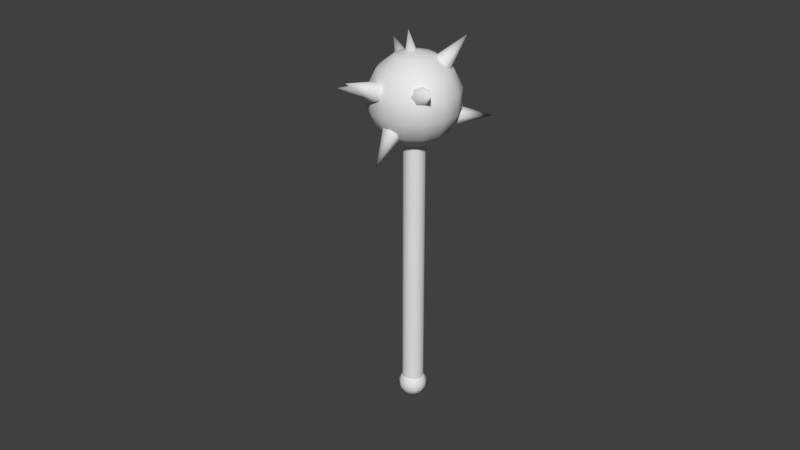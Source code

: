 # Source: Maczuga.blend  (saved by Blender 2.79.0; exported with 4.5.12 LTS)
import bpy
from mathutils import Matrix  # noqa: F401  (used for matrix-valued properties, if any)

bpy.ops.wm.read_factory_settings(use_empty=True)
scene = bpy.context.scene
scene.name = 'Scene'

# ---- collections
col_collection_1 = bpy.data.collections.new('Collection 1'); scene.collection.children.link(col_collection_1)

# ---- world
world_world = bpy.data.worlds.new('World'); scene.world = world_world
world_world.color = (0.05088, 0.05088, 0.05088)
world_world.use_sun_shadow = False
world_world.sun_shadow_jitter_overblur = 0.0
world_world.cycles.sampling_method = 'MANUAL'

# ---- meshes
me_cone_009 = bpy.data.meshes.new('Cone.009')
me_cone_009.from_pydata([(0.03952, 1.0, -0.01037), (0.8214, 0.6235, -0.01037), (1.014, -0.2225, -0.01037), (0.4734, -0.901, -0.01037), (0.03952, -2.364e-07, 1.99), (-0.3944, -0.901, -0.01037), (-0.9354, -0.2225, -0.01037), (-0.7423, 0.6235, -0.01037), (2.356, 3.215, -2.24), (2.426, 2.993, -2.71), (2.725, 2.253, -2.901), (3.028, 1.552, -2.67), (6.012, 3.672, -2.389), (3.107, 1.418, -2.189), (2.902, 1.952, -1.822), (2.568, 2.752, -1.845), (-0.4394, -3.878, -2.367), (0.3289, -4.137, -2.193), (1.12, -3.997, -2.378), (1.337, -3.564, -2.783), (0.1052, -6.613, -3.73), (0.8181, -3.164, -3.103), (-0.04707, -3.098, -3.097), (-0.6067, -3.416, -2.769), (-3.949, 1.488, -0.9561), (-3.513, 1.081, -0.6016), (-3.507, 0.2348, -0.4928), (-3.934, -0.4126, -0.7117), (-6.828, 0.9823, 0.314), (-4.473, -0.3739, -1.093), (-4.719, 0.3217, -1.351), (-4.485, 1.15, -1.289), (-3.018, -2.189, -0.487), (-2.243, -2.388, -0.2977), (-1.653, -2.952, -0.4633), (-1.693, -3.458, -0.8592), (-3.991, -5.452, 0.3199), (-2.332, -3.524, -1.187), (-3.089, -3.101, -1.2), (-3.394, -2.507, -0.8888), (-4.47, -0.1862, -3.384), (-4.624, -0.8152, -3.059), (-4.287, -1.614, -3.041), (-3.713, -1.981, -3.343), (-6.637, -2.247, -4.604), (-3.334, -1.64, -3.738), (-3.436, -0.8478, -3.928), (-3.941, -0.2007, -3.771), (-1.204, 2.261, -4.144), (-1.599, 1.505, -4.233), (-1.241, 0.7318, -4.325), (-0.4, 0.524, -4.352), (-0.6147, 2.217, -6.195), (0.2911, 1.038, -4.293), (0.3117, 1.887, -4.192), (-0.3536, 2.431, -4.126), (-1.237, 4.794, -2.079), (-1.732, 4.547, -2.455), (-1.486, 4.322, -2.905), (-0.6841, 4.288, -3.091), (-1.037, 7.965, -3.139), (0.06947, 4.472, -2.873), (0.2075, 4.735, -2.414), (-0.374, 4.878, -2.061), (-1.568, 2.682, -0.2743), (-2.1, 3.103, -0.5787), (-1.895, 3.63, -0.9488), (-1.108, 3.866, -1.106), (-1.169, 6.027, 0.579), (-0.3312, 3.633, -0.9317), (-0.1502, 3.107, -0.5574), (-0.7007, 2.683, -0.2648), (-3.79, 0.2352, -2.363), (-3.591, 0.2284, -2.838), (-3.25, 0.8656, -3.108), (-3.025, 1.667, -2.97), (-6.673, 2.243, -3.006), (-3.084, 2.029, -2.528), (-3.384, 1.679, -2.114), (-3.698, 0.8807, -2.041), (26.21, -8.255, 3.927), (28.56, -8.939, 4.439), (26.29, -8.328, 3.782), (26.52, -8.919, 3.847), (26.97, -9.34, 3.953), (27.55, -9.509, 4.079), (28.14, -9.392, 4.201), (28.64, -9.012, 4.294), (26.4, -8.28, 3.64), (26.72, -8.833, 3.591), (27.22, -9.234, 3.634), (27.8, -9.403, 3.761), (28.34, -9.306, 3.945), (28.75, -8.964, 4.152), (26.52, -8.123, 3.53), (26.94, -8.549, 3.393), (27.49, -8.879, 3.387), (28.07, -9.048, 3.513), (28.56, -9.022, 3.747), (28.87, -8.806, 4.042), (26.63, -7.885, 3.473), (27.13, -8.122, 3.291), (27.74, -8.346, 3.259), (28.32, -8.515, 3.386), (28.76, -8.595, 3.645), (28.98, -8.569, 3.985), (26.7, -7.616, 3.481), (27.27, -7.636, 3.305), (27.9, -7.741, 3.277), (28.48, -7.91, 3.403), (28.89, -8.109, 3.659), (29.05, -8.3, 3.993), (26.73, -7.368, 3.552), (27.31, -7.188, 3.433), (27.95, -7.183, 3.436), (28.53, -7.352, 3.563), (28.93, -7.662, 3.787), (29.07, -8.051, 4.064), (26.7, -7.19, 3.672), (27.25, -6.868, 3.649), (27.88, -6.783, 3.706), (28.46, -6.951, 3.832), (28.88, -7.341, 4.003), (29.04, -7.873, 4.184), (26.62, -7.117, 3.817), (27.11, -6.737, 3.91), (27.71, -6.619, 4.032), (28.29, -6.788, 4.158), (28.73, -7.21, 4.264), (28.96, -7.801, 4.329), (26.51, -7.164, 3.959), (26.91, -6.822, 4.165), (27.46, -6.726, 4.35), (28.04, -6.895, 4.477), (28.53, -7.295, 4.52), (28.85, -7.848, 4.471), (26.38, -7.322, 4.069), (26.69, -7.106, 4.364), (27.18, -7.08, 4.598), (27.76, -7.249, 4.724), (28.31, -7.58, 4.718), (28.73, -8.006, 4.581), (26.28, -7.559, 4.126), (26.5, -7.534, 4.466), (26.94, -7.613, 4.725), (27.52, -7.782, 4.852), (28.12, -8.007, 4.82), (28.62, -8.243, 4.637), (28.93, -8.444, 4.339), (26.2, -7.829, 4.118), (26.36, -8.019, 4.452), (26.77, -8.219, 4.708), (27.35, -8.388, 4.834), (27.99, -8.492, 4.806), (28.55, -8.512, 4.63), (26.18, -8.077, 4.047), (26.32, -8.467, 4.324), (26.72, -8.777, 4.548), (27.3, -8.946, 4.675), (27.95, -8.94, 4.678), (28.53, -8.761, 4.559), (26.32, -7.685, 3.771), (26.38, -8.788, 4.108), (26.79, -9.177, 4.279), (27.37, -9.346, 4.405), (28.0, -9.261, 4.462), (2.25, -1.818, -1.445), (2.446, -1.735, -1.693), (2.659, -1.458, -1.887), (2.849, -1.042, -1.986), (2.978, -0.569, -1.973), (3.019, -0.1332, -1.848), (2.965, 0.1793, -1.638), (2.826, 0.3067, -1.383), (2.631, 0.2236, -1.135), (2.417, -0.05337, -0.9413), (2.227, -0.4694, -0.8417), (2.099, -0.9422, -0.8555), (2.058, -1.378, -0.9798), (2.112, -1.69, -1.19), (26.76, -8.957, 3.897), (26.95, -8.874, 3.649), (27.17, -8.597, 3.456), (27.36, -8.181, 3.356), (27.48, -7.708, 3.37), (27.52, -7.272, 3.494), (27.47, -6.96, 3.705), (27.33, -6.832, 3.959), (27.14, -6.915, 4.208), (26.92, -7.192, 4.401), (26.73, -7.608, 4.501), (26.6, -8.081, 4.487), (26.56, -8.517, 4.363), (26.62, -8.829, 4.152), (-5.294, -0.3714, -2.554), (2.083, -2.52, -0.9457), (-5.045, -0.5995, -3.01), (-4.323, -2.456, -2.807), (-2.912, -3.781, -2.474), (-1.09, -4.312, -2.076), (0.7813, -3.943, -1.694), (2.331, -2.748, -1.402), (-4.695, -0.4508, -3.455), (-3.692, -2.188, -3.609), (-2.125, -3.447, -3.474), (-0.3027, -3.978, -3.077), (1.413, -3.675, -2.496), (2.681, -2.6, -1.847), (-4.312, 0.04538, -3.801), (-3.002, -1.294, -4.233), (-1.264, -2.332, -4.252), (0.5582, -2.863, -3.855), (2.103, -2.781, -3.12), (3.065, -2.104, -2.193), (-3.972, 0.7907, -3.98), (-2.389, 0.04872, -4.554), (-0.4995, -0.6576, -4.653), (1.322, -1.188, -4.256), (2.716, -1.438, -3.441), (3.405, -1.358, -2.372), (-3.742, 1.637, -3.955), (-1.975, 1.575, -4.51), (0.01665, 1.245, -4.597), (1.839, 0.7145, -4.2), (3.13, 0.08756, -3.397), (3.634, -0.5114, -2.347), (-3.668, 2.418, -3.732), (-1.842, 2.981, -4.108), (0.1825, 2.999, -4.097), (2.004, 2.469, -3.7), (3.263, 1.494, -2.996), (3.708, 0.2692, -2.124), (-3.765, 2.978, -3.356), (-2.016, 3.99, -3.429), (-0.03479, 4.257, -3.25), (1.787, 3.726, -2.853), (3.088, 2.503, -2.317), (3.612, 0.829, -1.747), (-4.013, 3.206, -2.899), (-2.463, 4.401, -2.607), (-0.5922, 4.77, -2.225), (1.23, 4.239, -1.828), (2.641, 2.914, -1.494), (3.363, 1.057, -1.291), (-4.363, 3.057, -2.454), (-3.095, 4.133, -1.805), (-1.379, 4.435, -1.224), (0.4426, 3.905, -0.8271), (2.01, 2.646, -0.6921), (3.013, 0.9084, -0.8459), (-4.747, 2.561, -2.108), (-3.785, 3.239, -1.181), (-2.24, 3.321, -0.4466), (-0.4183, 2.79, -0.04942), (1.32, 1.752, -0.06842), (2.63, 0.4122, -0.4998), (-5.087, 1.816, -1.93), (-4.398, 1.896, -0.8598), (-3.004, 1.646, -0.04571), (-1.183, 1.115, 0.3515), (0.707, 0.4089, 0.2531), (2.29, -0.3331, -0.3214), (3.253, -0.9637, -1.258), (-5.316, 0.969, -1.954), (-4.812, 0.37, -0.9042), (-3.521, -0.2569, -0.1011), (-1.699, -0.7876, 0.2961), (0.2931, -1.117, 0.2087), (2.06, -1.18, -0.3461), (-5.39, 0.1884, -2.177), (-4.945, -1.037, -1.306), (-3.686, -2.011, -0.6017), (-1.864, -2.542, -0.2045), (0.1601, -2.524, -0.1928), (1.986, -1.961, -0.5689), (-4.935, 1.421, -3.043), (-4.77, -2.045, -1.985), (-3.469, -3.269, -1.448), (-1.647, -3.8, -1.051), (0.3343, -3.532, -0.8719)], [], [(0, 4, 1), (1, 4, 2), (2, 4, 3), (3, 4, 5), (5, 4, 6), (6, 4, 7), (7, 4, 0), (8, 12, 9), (9, 12, 10), (10, 12, 11), (11, 12, 13), (13, 12, 14), (14, 12, 15), (15, 12, 8), (16, 20, 17), (17, 20, 18), (18, 20, 19), (19, 20, 21), (21, 20, 22), (22, 20, 23), (23, 20, 16), (24, 28, 25), (25, 28, 26), (26, 28, 27), (27, 28, 29), (29, 28, 30), (30, 28, 31), (31, 28, 24), (32, 36, 33), (33, 36, 34), (34, 36, 35), (35, 36, 37), (37, 36, 38), (38, 36, 39), (39, 36, 32), (40, 44, 41), (41, 44, 42), (42, 44, 43), (43, 44, 45), (45, 44, 46), (46, 44, 47), (47, 44, 40), (48, 52, 49), (49, 52, 50), (50, 52, 51), (51, 52, 53), (53, 52, 54), (54, 52, 55), (55, 52, 48), (56, 60, 57), (57, 60, 58), (58, 60, 59), (59, 60, 61), (61, 60, 62), (62, 60, 63), (63, 60, 56), (64, 68, 65), (65, 68, 66), (66, 68, 67), (67, 68, 69), (69, 68, 70), (70, 68, 71), (71, 68, 64), (72, 76, 73), (73, 76, 74), (74, 76, 75), (75, 76, 77), (77, 76, 78), (78, 76, 79), (79, 76, 72), (148, 81, 87), (165, 164, 85, 86), (163, 162, 83, 84), (80, 161, 82), (81, 165, 86, 87), (164, 163, 84, 85), (162, 80, 82, 83), (83, 82, 88, 89), (148, 87, 93), (86, 85, 91, 92), (84, 83, 89, 90), (82, 161, 88), (87, 86, 92, 93), (85, 84, 90, 91), (148, 93, 99), (92, 91, 97, 98), (90, 89, 95, 96), (88, 161, 94), (93, 92, 98, 99), (91, 90, 96, 97), (89, 88, 94, 95), (98, 97, 103, 104), (96, 95, 101, 102), (94, 161, 100), (99, 98, 104, 105), (97, 96, 102, 103), (95, 94, 100, 101), (148, 99, 105), (100, 161, 106), (105, 104, 110, 111), (103, 102, 108, 109), (101, 100, 106, 107), (148, 105, 111), (104, 103, 109, 110), (102, 101, 107, 108), (111, 110, 116, 117), (109, 108, 114, 115), (107, 106, 112, 113), (148, 111, 117), (110, 109, 115, 116), (108, 107, 113, 114), (106, 161, 112), (115, 114, 120, 121), (113, 112, 118, 119), (148, 117, 123), (116, 115, 121, 122), (114, 113, 119, 120), (112, 161, 118), (117, 116, 122, 123), (148, 123, 129), (122, 121, 127, 128), (120, 119, 125, 126), (118, 161, 124), (123, 122, 128, 129), (121, 120, 126, 127), (119, 118, 124, 125), (148, 129, 135), (128, 127, 133, 134), (126, 125, 131, 132), (124, 161, 130), (129, 128, 134, 135), (127, 126, 132, 133), (125, 124, 130, 131), (132, 131, 137, 138), (130, 161, 136), (135, 134, 140, 141), (133, 132, 138, 139), (131, 130, 136, 137), (148, 135, 141), (134, 133, 139, 140), (141, 140, 146, 147), (139, 138, 144, 145), (137, 136, 142, 143), (148, 141, 147), (140, 139, 145, 146), (138, 137, 143, 144), (136, 161, 142), (147, 146, 153, 154), (145, 144, 151, 152), (143, 142, 149, 150), (148, 147, 154), (146, 145, 152, 153), (144, 143, 150, 151), (142, 161, 149), (150, 149, 155, 156), (148, 154, 160), (153, 152, 158, 159), (151, 150, 156, 157), (149, 161, 155), (154, 153, 159, 160), (152, 151, 157, 158), (148, 160, 81), (159, 158, 164, 165), (157, 156, 162, 163), (155, 161, 80), (160, 159, 165, 81), (158, 157, 163, 164), (156, 155, 80, 162), (169, 170, 184, 183), (178, 192, 191, 177), (170, 171, 185, 184), (179, 193, 192, 178), (171, 172, 186, 185), (166, 180, 193, 179), (173, 187, 186, 172), (174, 188, 187, 173), (167, 181, 180, 166), (174, 175, 189, 188), (168, 182, 181, 167), (175, 176, 190, 189), (169, 183, 182, 168), (176, 177, 191, 190), (262, 195, 201), (279, 278, 199, 200), (277, 276, 197, 198), (194, 275, 196), (195, 279, 200, 201), (278, 277, 198, 199), (276, 194, 196, 197), (197, 196, 202, 203), (262, 201, 207), (200, 199, 205, 206), (198, 197, 203, 204), (196, 275, 202), (201, 200, 206, 207), (199, 198, 204, 205), (262, 207, 213), (206, 205, 211, 212), (204, 203, 209, 210), (202, 275, 208), (207, 206, 212, 213), (205, 204, 210, 211), (203, 202, 208, 209), (212, 211, 217, 218), (210, 209, 215, 216), (208, 275, 214), (213, 212, 218, 219), (211, 210, 216, 217), (209, 208, 214, 215), (262, 213, 219), (214, 275, 220), (219, 218, 224, 225), (217, 216, 222, 223), (215, 214, 220, 221), (262, 219, 225), (218, 217, 223, 224), (216, 215, 221, 222), (225, 224, 230, 231), (223, 222, 228, 229), (221, 220, 226, 227), (262, 225, 231), (224, 223, 229, 230), (222, 221, 227, 228), (220, 275, 226), (229, 228, 234, 235), (227, 226, 232, 233), (262, 231, 237), (230, 229, 235, 236), (228, 227, 233, 234), (226, 275, 232), (231, 230, 236, 237), (262, 237, 243), (236, 235, 241, 242), (234, 233, 239, 240), (232, 275, 238), (237, 236, 242, 243), (235, 234, 240, 241), (233, 232, 238, 239), (262, 243, 249), (242, 241, 247, 248), (240, 239, 245, 246), (238, 275, 244), (243, 242, 248, 249), (241, 240, 246, 247), (239, 238, 244, 245), (246, 245, 251, 252), (244, 275, 250), (249, 248, 254, 255), (247, 246, 252, 253), (245, 244, 250, 251), (262, 249, 255), (248, 247, 253, 254), (255, 254, 260, 261), (253, 252, 258, 259), (251, 250, 256, 257), (262, 255, 261), (254, 253, 259, 260), (252, 251, 257, 258), (250, 275, 256), (261, 260, 267, 268), (259, 258, 265, 266), (257, 256, 263, 264), (262, 261, 268), (260, 259, 266, 267), (258, 257, 264, 265), (256, 275, 263), (264, 263, 269, 270), (262, 268, 274), (267, 266, 272, 273), (265, 264, 270, 271), (263, 275, 269), (268, 267, 273, 274), (266, 265, 271, 272), (262, 274, 195), (273, 272, 278, 279), (271, 270, 276, 277), (269, 275, 194), (274, 273, 279, 195), (272, 271, 277, 278), (270, 269, 194, 276)])
me_cone_009.polygons.foreach_set('use_smooth', [True] * 280)
_uv = me_cone_009.uv_layers.new(name='UVMap')
_uv.uv.foreach_set('vector', [0.8313, 0.5611, 0.8818, 0.6358, 0.8067, 0.5859, 0.8067, 0.5859, 0.8818, 0.6358, 0.7933, 0.6183, 0.7933, 0.6183, 0.8818, 0.6358, 0.7933, 0.6533, 0.7933, 0.6533, 0.8818, 0.6358, 0.8067, 0.6856, 0.8067, 0.6856, 0.8818, 0.6358, 0.8313, 0.7105, 0.8313, 0.7105, 0.8818, 0.6358, 0.8636, 0.7241, 0.8636, 0.5475, 0.8818, 0.6358, 0.8313, 0.5611, 0.6535, 0.3251, 0.7923, 0.3786, 0.6482, 0.3456, 0.6482, 0.3456, 0.7923, 0.3786, 0.6464, 0.3786, 0.757, 0.2371, 0.7923, 0.3786, 0.7262, 0.2462, 0.7262, 0.2462, 0.7923, 0.3786, 0.7084, 0.2561, 0.7084, 0.2561, 0.7923, 0.3786, 0.6896, 0.276, 0.6896, 0.276, 0.7923, 0.3786, 0.6678, 0.3034, 0.6678, 0.3034, 0.7923, 0.3786, 0.6535, 0.3251, 0.7847, 0.5361, 0.7847, 0.4109, 0.8161, 0.5246, 0.8161, 0.5246, 0.7847, 0.4109, 0.8488, 0.5189, 0.8488, 0.5189, 0.7847, 0.4109, 0.8741, 0.516, 0.8741, 0.516, 0.7847, 0.4109, 0.8985, 0.4996, 0.8129, 0.2034, 0.6686, 0.2034, 0.8086, 0.1686, 0.8086, 0.1686, 0.6686, 0.2034, 0.7929, 0.1441, 0.7929, 0.1441, 0.6686, 0.2034, 0.7708, 0.1311, 0.7852, 0.6758, 0.6567, 0.6758, 0.7928, 0.6489, 0.7928, 0.6489, 0.6567, 0.6758, 0.7843, 0.6156, 0.7843, 0.6156, 0.6567, 0.6758, 0.763, 0.591, 0.763, 0.591, 0.6567, 0.6758, 0.7376, 0.5827, 0.7376, 0.5827, 0.6567, 0.6758, 0.7068, 0.5761, 0.7068, 0.5761, 0.6567, 0.6758, 0.6748, 0.5626, 0.6748, 0.5626, 0.6567, 0.6758, 0.6502, 0.5475, 0.6821, 0.5361, 0.6535, 0.3979, 0.7145, 0.5289, 0.7145, 0.5289, 0.6535, 0.3979, 0.7415, 0.5089, 0.7415, 0.5089, 0.6535, 0.3979, 0.752, 0.4852, 0.752, 0.4852, 0.6535, 0.3979, 0.7573, 0.4566, 0.7573, 0.4566, 0.6535, 0.3979, 0.7693, 0.4237, 0.7693, 0.4237, 0.6535, 0.3979, 0.7841, 0.3979, 0.6577, 0.5285, 0.6535, 0.3979, 0.6821, 0.5361, 0.6686, 0.1305, 0.6686, 0.0002762, 0.6935, 0.1151, 0.6935, 0.1151, 0.6686, 0.0002762, 0.7259, 0.1019, 0.7259, 0.1019, 0.6686, 0.0002762, 0.7553, 0.09569, 0.7553, 0.09569, 0.6686, 0.0002762, 0.7793, 0.08579, 0.7793, 0.08579, 0.6686, 0.0002762, 0.7994, 0.05944, 0.7994, 0.05944, 0.6686, 0.0002762, 0.8067, 0.02652, 0.8067, 0.02652, 0.6686, 0.0002762, 0.7989, 0.001289, 0.873, 0.3574, 0.7928, 0.3261, 0.8859, 0.3253, 0.8859, 0.3253, 0.7928, 0.3261, 0.8859, 0.2908, 0.8859, 0.2908, 0.7928, 0.3261, 0.8695, 0.2599, 0.8695, 0.2599, 0.7928, 0.3261, 0.8402, 0.241, 0.8402, 0.241, 0.7928, 0.3261, 0.8059, 0.2371, 0.827, 0.4093, 0.7928, 0.3261, 0.8526, 0.3859, 0.8526, 0.3859, 0.7928, 0.3261, 0.873, 0.3574, 0.5812, 0.5124, 0.653, 0.3979, 0.6004, 0.5313, 0.6004, 0.5313, 0.653, 0.3979, 0.62, 0.5426, 0.62, 0.5426, 0.653, 0.3979, 0.653, 0.5469, 0.5067, 0.4262, 0.653, 0.3979, 0.5171, 0.457, 0.5171, 0.457, 0.653, 0.3979, 0.5319, 0.4733, 0.5319, 0.4733, 0.653, 0.3979, 0.5546, 0.4897, 0.5546, 0.4897, 0.653, 0.3979, 0.5812, 0.5124, 0.5067, 0.3342, 0.6458, 0.3175, 0.5209, 0.3606, 0.5209, 0.3606, 0.6458, 0.3175, 0.5432, 0.3763, 0.5432, 0.3763, 0.6458, 0.3175, 0.5695, 0.3974, 0.57, 0.2371, 0.6458, 0.3175, 0.5433, 0.2571, 0.5433, 0.2571, 0.6458, 0.3175, 0.5209, 0.2723, 0.5209, 0.2723, 0.6458, 0.3175, 0.5067, 0.2992, 0.5067, 0.2992, 0.6458, 0.3175, 0.5067, 0.3342, 0.5907, 0.6644, 0.5067, 0.5475, 0.6093, 0.6551, 0.6093, 0.6551, 0.5067, 0.5475, 0.6296, 0.6315, 0.6296, 0.6315, 0.5067, 0.5475, 0.6456, 0.6014, 0.6456, 0.6014, 0.5067, 0.5475, 0.6496, 0.5786, 0.5067, 0.6937, 0.5067, 0.5475, 0.53, 0.6848, 0.53, 0.6848, 0.5067, 0.5475, 0.5627, 0.6731, 0.5627, 0.6731, 0.5067, 0.5475, 0.5907, 0.6644, 0.6459, 0.1201, 0.6323, 0.08581, 0.6395, 0.08136, 0.6133, 0.07001, 0.595, 0.06434, 0.6008, 0.05303, 0.6212, 0.06095, 0.5782, 0.06503, 0.5628, 0.07068, 0.5613, 0.06023, 0.5808, 0.05311, 0.5476, 0.08289, 0.5285, 0.1114, 0.5431, 0.0767, 0.6323, 0.08581, 0.6133, 0.07001, 0.6212, 0.06095, 0.6395, 0.08136, 0.595, 0.06434, 0.5782, 0.06503, 0.5808, 0.05311, 0.6008, 0.05303, 0.5628, 0.07068, 0.5476, 0.08289, 0.5431, 0.0767, 0.5613, 0.06023, 0.5613, 0.06023, 0.5431, 0.0767, 0.5344, 0.07239, 0.5548, 0.04758, 0.6459, 0.1201, 0.6395, 0.08136, 0.6499, 0.08188, 0.6212, 0.06095, 0.6008, 0.05303, 0.6113, 0.03948, 0.6353, 0.0546, 0.5808, 0.05311, 0.5613, 0.06023, 0.5548, 0.04758, 0.5829, 0.03633, 0.5431, 0.0767, 0.5285, 0.1114, 0.5344, 0.07239, 0.6395, 0.08136, 0.6212, 0.06095, 0.6353, 0.0546, 0.6499, 0.08188, 0.6008, 0.05303, 0.5808, 0.05311, 0.5829, 0.03633, 0.6113, 0.03948, 0.6459, 0.1201, 0.6499, 0.08188, 0.6623, 0.09031, 0.6353, 0.0546, 0.6113, 0.03948, 0.6365, 0.0144, 0.663, 0.0537, 0.5829, 0.03633, 0.5548, 0.04758, 0.5327, 0.02596, 0.5831, 0.0002762, 0.5344, 0.07239, 0.5285, 0.1114, 0.5192, 0.07346, 0.6499, 0.08188, 0.6353, 0.0546, 0.663, 0.0537, 0.6623, 0.09031, 0.6113, 0.03948, 0.5829, 0.03633, 0.5831, 0.0002762, 0.6365, 0.0144, 0.5548, 0.04758, 0.5344, 0.07239, 0.5192, 0.07346, 0.5327, 0.02596, 0.6626, 0.2014, 0.6224, 0.2365, 0.6129, 0.1908, 0.6373, 0.1725, 0.5648, 0.2365, 0.5178, 0.2026, 0.5439, 0.1769, 0.577, 0.1952, 0.5067, 0.1494, 0.5285, 0.1114, 0.5272, 0.1453, 0.6681, 0.1554, 0.6626, 0.2014, 0.6373, 0.1725, 0.6468, 0.1493, 0.6224, 0.2365, 0.5648, 0.2365, 0.577, 0.1952, 0.6129, 0.1908, 0.5178, 0.2026, 0.5067, 0.1494, 0.5272, 0.1453, 0.5439, 0.1769, 0.6459, 0.1201, 0.6681, 0.1554, 0.6468, 0.1493, 0.5272, 0.1453, 0.5285, 0.1114, 0.5411, 0.1392, 0.6468, 0.1493, 0.6373, 0.1725, 0.62, 0.1548, 0.6332, 0.1432, 0.6129, 0.1908, 0.577, 0.1952, 0.5812, 0.164, 0.6026, 0.1625, 0.5439, 0.1769, 0.5272, 0.1453, 0.5411, 0.1392, 0.5593, 0.1567, 0.6459, 0.1201, 0.6468, 0.1493, 0.6332, 0.1432, 0.6373, 0.1725, 0.6129, 0.1908, 0.6026, 0.1625, 0.62, 0.1548, 0.577, 0.1952, 0.5439, 0.1769, 0.5593, 0.1567, 0.5812, 0.164, 0.6332, 0.1432, 0.62, 0.1548, 0.6094, 0.1443, 0.6238, 0.1388, 0.6026, 0.1625, 0.5812, 0.164, 0.5823, 0.1467, 0.5962, 0.1468, 0.5593, 0.1567, 0.5411, 0.1392, 0.5502, 0.1338, 0.5668, 0.1435, 0.6459, 0.1201, 0.6332, 0.1432, 0.6238, 0.1388, 0.62, 0.1548, 0.6026, 0.1625, 0.5962, 0.1468, 0.6094, 0.1443, 0.5812, 0.164, 0.5593, 0.1567, 0.5668, 0.1435, 0.5823, 0.1467, 0.5411, 0.1392, 0.5285, 0.1114, 0.5502, 0.1338, 0.5962, 0.1468, 0.5823, 0.1467, 0.5819, 0.1369, 0.5924, 0.1378, 0.5668, 0.1435, 0.5502, 0.1338, 0.5553, 0.1288, 0.5703, 0.1345, 0.6459, 0.1201, 0.6238, 0.1388, 0.6179, 0.1344, 0.6094, 0.1443, 0.5962, 0.1468, 0.5924, 0.1378, 0.6034, 0.1373, 0.5823, 0.1467, 0.5668, 0.1435, 0.5703, 0.1345, 0.5819, 0.1369, 0.5502, 0.1338, 0.5285, 0.1114, 0.5553, 0.1288, 0.6238, 0.1388, 0.6094, 0.1443, 0.6034, 0.1373, 0.6179, 0.1344, 0.6459, 0.1201, 0.6179, 0.1344, 0.6152, 0.1297, 0.6034, 0.1373, 0.5924, 0.1378, 0.5901, 0.1315, 0.6005, 0.1316, 0.5819, 0.1369, 0.5703, 0.1345, 0.5709, 0.1283, 0.5808, 0.1304, 0.5553, 0.1288, 0.5285, 0.1114, 0.5576, 0.124, 0.6179, 0.1344, 0.6034, 0.1373, 0.6005, 0.1316, 0.6152, 0.1297, 0.5924, 0.1378, 0.5819, 0.1369, 0.5808, 0.1304, 0.5901, 0.1315, 0.5703, 0.1345, 0.5553, 0.1288, 0.5576, 0.124, 0.5709, 0.1283, 0.6459, 0.1201, 0.6152, 0.1297, 0.6148, 0.1244, 0.6005, 0.1316, 0.5901, 0.1315, 0.5886, 0.125, 0.5996, 0.1253, 0.5808, 0.1304, 0.5709, 0.1283, 0.5697, 0.1223, 0.5791, 0.1241, 0.5576, 0.124, 0.5285, 0.1114, 0.5576, 0.1189, 0.6152, 0.1297, 0.6005, 0.1316, 0.5996, 0.1253, 0.6148, 0.1244, 0.5901, 0.1315, 0.5808, 0.1304, 0.5791, 0.1241, 0.5886, 0.125, 0.5709, 0.1283, 0.5576, 0.124, 0.5576, 0.1189, 0.5697, 0.1223, 0.5791, 0.1241, 0.5697, 0.1223, 0.5672, 0.115, 0.5772, 0.1158, 0.5576, 0.1189, 0.5285, 0.1114, 0.556, 0.113, 0.6148, 0.1244, 0.5996, 0.1253, 0.6004, 0.117, 0.6162, 0.118, 0.5886, 0.125, 0.5791, 0.1241, 0.5772, 0.1158, 0.5879, 0.1164, 0.5697, 0.1223, 0.5576, 0.1189, 0.556, 0.113, 0.5672, 0.115, 0.6459, 0.1201, 0.6148, 0.1244, 0.6162, 0.118, 0.5996, 0.1253, 0.5886, 0.125, 0.5879, 0.1164, 0.6004, 0.117, 0.6162, 0.118, 0.6004, 0.117, 0.6023, 0.1065, 0.6189, 0.1104, 0.5879, 0.1164, 0.5772, 0.1158, 0.5755, 0.1047, 0.5882, 0.1047, 0.5672, 0.115, 0.556, 0.113, 0.5536, 0.1061, 0.5644, 0.1053, 0.6459, 0.1201, 0.6162, 0.118, 0.6189, 0.1104, 0.6004, 0.117, 0.5879, 0.1164, 0.5882, 0.1047, 0.6023, 0.1065, 0.5772, 0.1158, 0.5672, 0.115, 0.5644, 0.1053, 0.5755, 0.1047, 0.556, 0.113, 0.5285, 0.1114, 0.5536, 0.1061, 0.6189, 0.1104, 0.6023, 0.1065, 0.6051, 0.09414, 0.6226, 0.1018, 0.5882, 0.1047, 0.5755, 0.1047, 0.575, 0.0913, 0.5892, 0.09115, 0.5644, 0.1053, 0.5536, 0.1061, 0.5516, 0.0987, 0.5627, 0.09381, 0.6459, 0.1201, 0.6189, 0.1104, 0.6226, 0.1018, 0.6023, 0.1065, 0.5882, 0.1047, 0.5892, 0.09115, 0.6051, 0.09414, 0.5755, 0.1047, 0.5644, 0.1053, 0.5627, 0.09381, 0.575, 0.0913, 0.5536, 0.1061, 0.5285, 0.1114, 0.5516, 0.0987, 0.5627, 0.09381, 0.5516, 0.0987, 0.55, 0.09045, 0.5626, 0.08168, 0.6459, 0.1201, 0.6226, 0.1018, 0.6268, 0.0931, 0.6051, 0.09414, 0.5892, 0.09115, 0.5913, 0.07707, 0.6086, 0.08134, 0.575, 0.0913, 0.5627, 0.09381, 0.5626, 0.08168, 0.5761, 0.07749, 0.5516, 0.0987, 0.5285, 0.1114, 0.55, 0.09045, 0.6226, 0.1018, 0.6051, 0.09414, 0.6086, 0.08134, 0.6268, 0.0931, 0.5892, 0.09115, 0.575, 0.0913, 0.5761, 0.07749, 0.5913, 0.07707, 0.6459, 0.1201, 0.6268, 0.0931, 0.6323, 0.08581, 0.6086, 0.08134, 0.5913, 0.07707, 0.595, 0.06434, 0.6133, 0.07001, 0.5761, 0.07749, 0.5626, 0.08168, 0.5628, 0.07068, 0.5782, 0.06503, 0.55, 0.09045, 0.5285, 0.1114, 0.5476, 0.08289, 0.6268, 0.0931, 0.6086, 0.08134, 0.6133, 0.07001, 0.6323, 0.08581, 0.5913, 0.07707, 0.5761, 0.07749, 0.5782, 0.06503, 0.595, 0.06434, 0.5626, 0.08168, 0.55, 0.09045, 0.5476, 0.08289, 0.5628, 0.07068, 0.02474, 0.8655, 0.02452, 0.8472, 0.9995, 0.8472, 0.9997, 0.8655, 0.007826, 0.9507, 0.9828, 0.9507, 0.9807, 0.9677, 0.005764, 0.9677, 0.02452, 0.8472, 0.02245, 0.8302, 0.9974, 0.8302, 0.9995, 0.8472, 0.01136, 0.9338, 0.9863, 0.9338, 0.9828, 0.9507, 0.007826, 0.9507, 0.02245, 0.8302, 0.01816, 0.8133, 0.9931, 0.8133, 0.9974, 0.8302, 0.01566, 0.9168, 0.9906, 0.9168, 0.9863, 0.9338, 0.01136, 0.9338, 0.0117, 0.7963, 0.9867, 0.7963, 0.9931, 0.8133, 0.01816, 0.8133, 0.005643, 0.7794, 0.9806, 0.7794, 0.9867, 0.7963, 0.0117, 0.7963, 0.01985, 0.8999, 0.9948, 0.8999, 0.9906, 0.9168, 0.01566, 0.9168, 0.005643, 0.7794, 0.001925, 0.7624, 0.9769, 0.7624, 0.9806, 0.7794, 0.02309, 0.8829, 0.9981, 0.8829, 0.9948, 0.8999, 0.01985, 0.8999, 0.001925, 0.7624, 0.0002762, 0.745, 0.9753, 0.745, 0.9769, 0.7624, 0.02474, 0.8655, 0.9997, 0.8655, 0.9981, 0.8829, 0.02309, 0.8829, 0.005537, 0.986, 0.005764, 0.9677, 0.9807, 0.9677, 0.9805, 0.986, 0.4522, 0.3672, 0.3621, 0.4117, 0.3568, 0.3959, 0.3132, 0.4241, 0.276, 0.4272, 0.2821, 0.4071, 0.3137, 0.4043, 0.2429, 0.4259, 0.2087, 0.4205, 0.22, 0.4038, 0.2527, 0.4072, 0.1646, 0.406, 0.08267, 0.3511, 0.175, 0.3925, 0.3621, 0.4117, 0.3132, 0.4241, 0.3137, 0.4043, 0.3568, 0.3959, 0.276, 0.4272, 0.2429, 0.4259, 0.2527, 0.4072, 0.2821, 0.4071, 0.2087, 0.4205, 0.1646, 0.406, 0.175, 0.3925, 0.22, 0.4038, 0.22, 0.4038, 0.175, 0.3925, 0.178, 0.3761, 0.2251, 0.3843, 0.4522, 0.3672, 0.3568, 0.3959, 0.3586, 0.38, 0.3137, 0.4043, 0.2821, 0.4071, 0.2895, 0.3881, 0.3197, 0.3862, 0.2527, 0.4072, 0.22, 0.4038, 0.2251, 0.3843, 0.2596, 0.3876, 0.175, 0.3925, 0.08267, 0.3511, 0.178, 0.3761, 0.3568, 0.3959, 0.3137, 0.4043, 0.3197, 0.3862, 0.3586, 0.38, 0.2821, 0.4071, 0.2527, 0.4072, 0.2596, 0.3876, 0.2895, 0.3881, 0.4522, 0.3672, 0.3586, 0.38, 0.3658, 0.3621, 0.3197, 0.3862, 0.2895, 0.3881, 0.2985, 0.3631, 0.3302, 0.3641, 0.2596, 0.3876, 0.2251, 0.3843, 0.2256, 0.3581, 0.2648, 0.3611, 0.178, 0.3761, 0.08267, 0.3511, 0.176, 0.3555, 0.3586, 0.38, 0.3197, 0.3862, 0.3302, 0.3641, 0.3658, 0.3621, 0.2895, 0.3881, 0.2596, 0.3876, 0.2648, 0.3611, 0.2985, 0.3631, 0.2251, 0.3843, 0.178, 0.3761, 0.176, 0.3555, 0.2256, 0.3581, 0.3302, 0.3641, 0.2985, 0.3631, 0.308, 0.3289, 0.3423, 0.3351, 0.2648, 0.3611, 0.2256, 0.3581, 0.2237, 0.3246, 0.2684, 0.3243, 0.176, 0.3555, 0.08267, 0.3511, 0.1704, 0.3306, 0.3658, 0.3621, 0.3302, 0.3641, 0.3423, 0.3351, 0.3757, 0.3415, 0.2985, 0.3631, 0.2648, 0.3611, 0.2684, 0.3243, 0.308, 0.3289, 0.2256, 0.3581, 0.176, 0.3555, 0.1704, 0.3306, 0.2237, 0.3246, 0.4522, 0.3672, 0.3658, 0.3621, 0.3757, 0.3415, 0.1704, 0.3306, 0.08267, 0.3511, 0.1621, 0.3027, 0.3757, 0.3415, 0.3423, 0.3351, 0.3519, 0.2997, 0.3847, 0.3191, 0.308, 0.3289, 0.2684, 0.3243, 0.2703, 0.2816, 0.3144, 0.2874, 0.2237, 0.3246, 0.1704, 0.3306, 0.1621, 0.3027, 0.2195, 0.2851, 0.4522, 0.3672, 0.3757, 0.3415, 0.3847, 0.3191, 0.3423, 0.3351, 0.308, 0.3289, 0.3144, 0.2874, 0.3519, 0.2997, 0.2684, 0.3243, 0.2237, 0.3246, 0.2195, 0.2851, 0.2703, 0.2816, 0.3847, 0.3191, 0.3519, 0.2997, 0.3568, 0.2619, 0.3927, 0.2939, 0.3144, 0.2874, 0.2703, 0.2816, 0.2688, 0.2369, 0.3163, 0.2439, 0.2195, 0.2851, 0.1621, 0.3027, 0.1523, 0.2738, 0.2133, 0.2439, 0.4522, 0.3672, 0.3847, 0.3191, 0.3927, 0.2939, 0.3519, 0.2997, 0.3144, 0.2874, 0.3163, 0.2439, 0.3568, 0.2619, 0.2703, 0.2816, 0.2195, 0.2851, 0.2133, 0.2439, 0.2688, 0.2369, 0.1621, 0.3027, 0.08267, 0.3511, 0.1523, 0.2738, 0.3163, 0.2439, 0.2688, 0.2369, 0.2621, 0.1958, 0.3142, 0.2042, 0.2133, 0.2439, 0.1523, 0.2738, 0.1378, 0.2491, 0.2028, 0.2068, 0.4522, 0.3672, 0.3927, 0.2939, 0.4031, 0.2712, 0.3568, 0.2619, 0.3163, 0.2439, 0.3142, 0.2042, 0.3603, 0.2275, 0.2688, 0.2369, 0.2133, 0.2439, 0.2028, 0.2068, 0.2621, 0.1958, 0.1523, 0.2738, 0.08267, 0.3511, 0.1378, 0.2491, 0.3927, 0.2939, 0.3568, 0.2619, 0.3603, 0.2275, 0.4031, 0.2712, 0.4522, 0.3672, 0.4031, 0.2712, 0.4195, 0.2536, 0.3603, 0.2275, 0.3142, 0.2042, 0.3107, 0.166, 0.3688, 0.1954, 0.2621, 0.1958, 0.2028, 0.2068, 0.1815, 0.1755, 0.2483, 0.1584, 0.1378, 0.2491, 0.08267, 0.3511, 0.1167, 0.2325, 0.4031, 0.2712, 0.3603, 0.2275, 0.3688, 0.1954, 0.4195, 0.2536, 0.3142, 0.2042, 0.2621, 0.1958, 0.2483, 0.1584, 0.3107, 0.166, 0.2028, 0.2068, 0.1378, 0.2491, 0.1167, 0.2325, 0.1815, 0.1755, 0.4522, 0.3672, 0.4195, 0.2536, 0.4483, 0.2434, 0.3688, 0.1954, 0.3107, 0.166, 0.3101, 0.1128, 0.3936, 0.1584, 0.2483, 0.1584, 0.1815, 0.1755, 0.1399, 0.1505, 0.2203, 0.1122, 0.1167, 0.2325, 0.08267, 0.3511, 0.0843, 0.2303, 0.4195, 0.2536, 0.3688, 0.1954, 0.3936, 0.1584, 0.4483, 0.2434, 0.3107, 0.166, 0.2483, 0.1584, 0.2203, 0.1122, 0.3101, 0.1128, 0.1815, 0.1755, 0.1167, 0.2325, 0.0843, 0.2303, 0.1399, 0.1505, 0.2203, 0.1122, 0.1399, 0.1505, 0.05365, 0.1375, 0.151, 0.02463, 0.0843, 0.2303, 0.08267, 0.3511, 0.04228, 0.252, 0.4483, 0.2434, 0.3936, 0.1584, 0.4707, 0.09905, 0.4951, 0.2523, 0.3101, 0.1128, 0.2203, 0.1122, 0.151, 0.02463, 0.323, 0.0002762, 0.1399, 0.1505, 0.0843, 0.2303, 0.04228, 0.252, 0.05365, 0.1375, 0.4522, 0.3672, 0.4483, 0.2434, 0.4951, 0.2523, 0.3936, 0.1584, 0.3101, 0.1128, 0.323, 0.0002762, 0.4707, 0.09905, 0.5062, 0.494, 0.452, 0.6559, 0.3798, 0.566, 0.4437, 0.4735, 0.2927, 0.7444, 0.1128, 0.7231, 0.1596, 0.5839, 0.2698, 0.6109, 0.0002762, 0.5987, 0.0002762, 0.453, 0.06893, 0.4419, 0.08997, 0.5177, 0.4522, 0.3672, 0.5062, 0.494, 0.4437, 0.4735, 0.452, 0.6559, 0.2927, 0.7444, 0.2698, 0.6109, 0.3798, 0.566, 0.1128, 0.7231, 0.0002762, 0.5987, 0.08997, 0.5177, 0.1596, 0.5839, 0.0002762, 0.453, 0.08267, 0.3511, 0.06893, 0.4419, 0.4437, 0.4735, 0.3798, 0.566, 0.3395, 0.4972, 0.4025, 0.4493, 0.2698, 0.6109, 0.1596, 0.5839, 0.2022, 0.4995, 0.2682, 0.5121, 0.08997, 0.5177, 0.06893, 0.4419, 0.1136, 0.4279, 0.1507, 0.4689, 0.4522, 0.3672, 0.4437, 0.4735, 0.4025, 0.4493, 0.3798, 0.566, 0.2698, 0.6109, 0.2682, 0.5121, 0.3395, 0.4972, 0.1596, 0.5839, 0.08997, 0.5177, 0.1507, 0.4689, 0.2022, 0.4995, 0.06893, 0.4419, 0.08267, 0.3511, 0.1136, 0.4279, 0.1507, 0.4689, 0.1136, 0.4279, 0.1448, 0.4176, 0.1875, 0.4401, 0.4522, 0.3672, 0.4025, 0.4493, 0.3762, 0.429, 0.3395, 0.4972, 0.2682, 0.5121, 0.2711, 0.4575, 0.3208, 0.4532, 0.2022, 0.4995, 0.1507, 0.4689, 0.1875, 0.4401, 0.2277, 0.4528, 0.1136, 0.4279, 0.08267, 0.3511, 0.1448, 0.4176, 0.4025, 0.4493, 0.3395, 0.4972, 0.3208, 0.4532, 0.3762, 0.429, 0.2682, 0.5121, 0.2022, 0.4995, 0.2277, 0.4528, 0.2711, 0.4575, 0.4522, 0.3672, 0.3762, 0.429, 0.3621, 0.4117, 0.3208, 0.4532, 0.2711, 0.4575, 0.276, 0.4272, 0.3132, 0.4241, 0.2277, 0.4528, 0.1875, 0.4401, 0.2087, 0.4205, 0.2429, 0.4259, 0.1448, 0.4176, 0.08267, 0.3511, 0.1646, 0.406, 0.3762, 0.429, 0.3208, 0.4532, 0.3132, 0.4241, 0.3621, 0.4117, 0.2711, 0.4575, 0.2277, 0.4528, 0.2429, 0.4259, 0.276, 0.4272, 0.1875, 0.4401, 0.1448, 0.4176, 0.1646, 0.406, 0.2087, 0.4205])
me_cone_009.use_remesh_preserve_volume = False
me_cone_009.use_remesh_preserve_attributes = False
me_cone_009.use_mirror_vertex_groups = False
me_cone_009.update()

# ---- objects
ob_cone_009 = bpy.data.objects.new('Cone.009', me_cone_009)

# ---- transforms, parenting, visibility, modifiers, constraints
ob_cone_009.location = (-0.5423, 0.2056, 1.999)
ob_cone_009.rotation_euler = (2.497, 1.119, 5.192)
ob_cone_009.scale = (0.1645, 0.1645, 0.2926)
ob_cone_009.lineart.crease_threshold = 0.0

# ---- collection membership
col_collection_1.objects.link(ob_cone_009)

# ---- scene / render settings (as saved in the file)
scene.frame_start = 1; scene.frame_end = 250; scene.frame_set(1)
scene.render.engine = 'BLENDER_EEVEE_NEXT'
scene.render.resolution_percentage = 50
scene.render.dither_intensity = 0.0
scene.cycles.use_denoising = False
scene.cycles.samples = 128
scene.cycles.sampling_pattern = 'TABULATED_SOBOL'
scene.cycles.use_adaptive_sampling = False
scene.cycles.use_light_tree = False
scene.cycles.blur_glossy = 0.0
scene.cycles.sample_clamp_indirect = 0.0
scene.view_settings.view_transform = 'Standard'
bpy.context.view_layer.update()

# ---- added for rendering (the .blend has no active camera and no usable light): camera, sun
cam_auto = bpy.data.cameras.new('AutoCamera')
cam_auto.lens = 50.0
cam_auto.sensor_width = 36.0
cam_auto.clip_end = 1000.0
ob_auto_camera = bpy.data.objects.new('AutoCamera', cam_auto)
scene.collection.objects.link(ob_auto_camera)
ob_auto_camera.location = (9.96265, -12.356, 8.31428)
ob_auto_camera.rotation_euler = (1.09748, -7.21219e-08, 0.694738)
scene.camera = ob_auto_camera
light_auto_sun = bpy.data.lights.new('AutoSun', 'SUN')
light_auto_sun.energy = 3.0
light_auto_sun.angle = 0.0523599
ob_auto_sun = bpy.data.objects.new('AutoSun', light_auto_sun)
scene.collection.objects.link(ob_auto_sun)
ob_auto_sun.rotation_euler = (0.872665, 0.174533, 0.523599)
bpy.context.view_layer.update()
